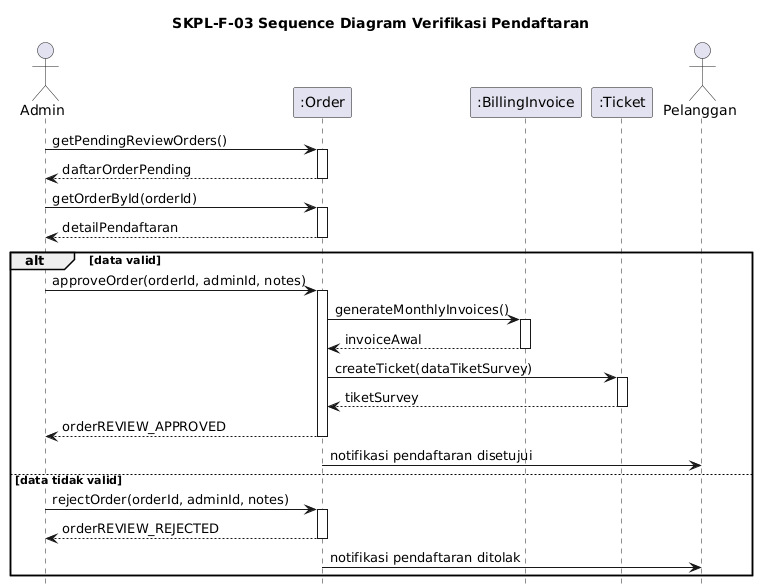

The diagram above was rendered by PlantUML. Its source (embedded in the PNG):
@startuml
title SKPL-F-03 Sequence Diagram Verifikasi Pendaftaran

skinparam shadowing false
skinparam responseMessageBelowArrow true
hide footbox

actor Admin
participant ":Order" as Order
participant ":BillingInvoice" as BillingInvoice
participant ":Ticket" as Ticket
actor Pelanggan

Admin -> Order: getPendingReviewOrders()
activate Order
Order --> Admin: daftarOrderPending
deactivate Order

Admin -> Order: getOrderById(orderId)
activate Order
Order --> Admin: detailPendaftaran
deactivate Order

alt data valid
  Admin -> Order: approveOrder(orderId, adminId, notes)
  activate Order
  Order -> BillingInvoice: generateMonthlyInvoices()
  activate BillingInvoice
  BillingInvoice --> Order: invoiceAwal
  deactivate BillingInvoice
  Order -> Ticket: createTicket(dataTiketSurvey)
  activate Ticket
  Ticket --> Order: tiketSurvey
  deactivate Ticket
  Order --> Admin: orderREVIEW_APPROVED
  deactivate Order
  Order -> Pelanggan: notifikasi pendaftaran disetujui
else data tidak valid
  Admin -> Order: rejectOrder(orderId, adminId, notes)
  activate Order
  Order --> Admin: orderREVIEW_REJECTED
  deactivate Order
  Order -> Pelanggan: notifikasi pendaftaran ditolak
end
@enduml